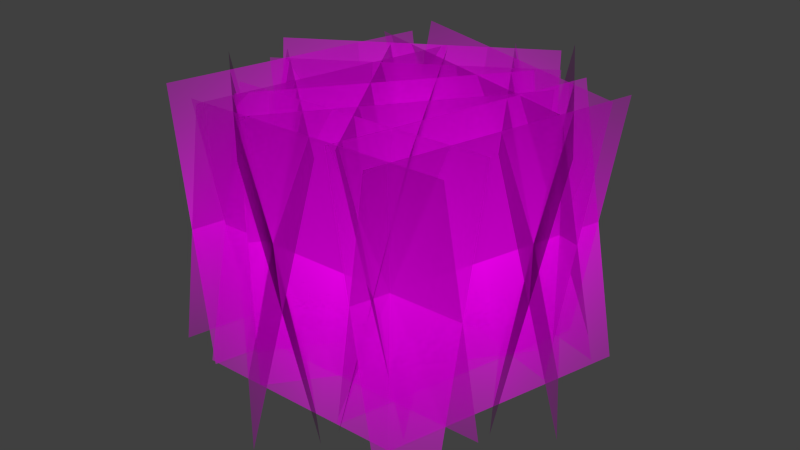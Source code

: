 # Source: grass_lowpoly.blend  (saved by Blender 2.76.0; exported with 4.5.12 LTS)
import bpy
from mathutils import Matrix  # noqa: F401  (used for matrix-valued properties, if any)

bpy.ops.wm.read_factory_settings(use_empty=True)
scene = bpy.context.scene
scene.name = 'Scene'

# ---- collections
col_collection_1 = bpy.data.collections.new('Collection 1'); scene.collection.children.link(col_collection_1)

# ---- images (referenced by path relative to the original .blend; pixels are not part of the script)
import os
ASSET_DIR = os.environ.get("B2B_ASSET_DIR", "")  # directory of the original .blend (textures are referenced by path, not embedded)
HERE = os.path.dirname(os.path.abspath(__file__))  # packed textures are extracted next to this script under _unpacked/

def load_image(name, relpath, width, height, colorspace="sRGB"):
    """Load a texture the original file referenced (path relative to the .blend, or extracted next to this script)."""
    p = next((c for c in (os.path.join(HERE, relpath), os.path.join(ASSET_DIR, relpath)) if relpath and os.path.exists(c)), "")
    if p:
        img = bpy.data.images.load(p, check_existing=True)
        img.name = name
    else:  # same state as the original file: an image datablock whose file is absent (Cycles renders it pink)
        img = bpy.data.images.new(name, width, height)
        img.source = "FILE"
        img.filepath = "//" + (relpath or name)
    img.colorspace_settings.name = colorspace
    return img
img_grass1_png = load_image('grass1.png', '3D_Assets/grass1.png', 1024, 1024, 'Non-Color')

# ---- materials (node trees are filled in below, after node groups)
mat_grassimg = bpy.data.materials.new('grassIMG')
mat_grassimg.alpha_threshold = 0.0
mat_grassimg.roughness = 0.5

# ---- material node trees
mat_grassimg.use_nodes = True; mat_grassimg.node_tree.nodes.clear()
_N = mat_grassimg.node_tree.nodes; _L = mat_grassimg.node_tree.links
n0 = _N.new('ShaderNodeOutputMaterial'); n0.name = 'Material Output'; n0.location = (543, 331)
n1 = _N.new('ShaderNodeTexImage'); n1.name = 'Image Texture.001'; n1.location = (-166, 567)
n1.width = 140
n1.image = img_grass1_png
n1.extension = 'CLIP'
n2 = _N.new('ShaderNodeMixShader'); n2.name = 'Mix Shader'; n2.location = (262, 354)
n3 = _N.new('ShaderNodeTexImage'); n3.name = 'Image Texture'; n3.location = (-173, 268)
n3.width = 140
n3.image = img_grass1_png
n3.extension = 'CLIP'
n4 = _N.new('ShaderNodeBsdfDiffuse'); n4.name = 'Diffuse BSDF'; n4.location = (12, 316)
n5 = _N.new('ShaderNodeBsdfTransparent'); n5.name = 'Transparent BSDF'; n5.location = (20, 434)
_L.new(n2.outputs[0], n0.inputs[0])
_L.new(n3.outputs[0], n4.inputs[0])
_L.new(n4.outputs[0], n2.inputs[2])
_L.new(n5.outputs[0], n2.inputs[1])
_L.new(n1.outputs[1], n2.inputs[0])
n0.is_active_output = True

# ---- world
world_world = bpy.data.worlds.new('World'); scene.world = world_world
world_world.color = (0.05088, 0.05088, 0.05088)
world_world.use_sun_shadow = False
world_world.sun_shadow_jitter_overblur = 0.0
world_world.cycles.sampling_method = 'MANUAL'
world_world.cycles.sample_map_resolution = 256

# ---- meshes
me_plane_008 = bpy.data.meshes.new('Plane.008')
me_plane_008.from_pydata([(0.9794, -0.9924, 0.2363), (0.9697, 1.007, 0.2119), (-0.9697, -1.007, -0.2119), (-0.9794, 0.9924, -0.2363), (0.9899, -0.9924, -0.19), (0.971, 1.007, -0.2083), (-0.971, -1.007, 0.2028), (-0.9899, 0.9924, 0.1846)], [], [(0, 1, 3, 2), (4, 5, 7, 6)])
_uv = me_plane_008.uv_layers.new(name='UVMap')
_uv.uv.foreach_set('vector', [0.3009, 0.129, 0.6836, 0.1329, 0.6953, 0.8671, 0.2696, 0.8632, 0.3009, 0.129, 0.6836, 0.1329, 0.6953, 0.8671, 0.2696, 0.8632])
me_plane_008.materials.append(mat_grassimg)
me_plane_008.use_remesh_preserve_volume = False
me_plane_008.use_remesh_preserve_attributes = False
me_plane_008.use_mirror_vertex_groups = False
me_plane_008.update()
me_plane_007 = bpy.data.meshes.new('Plane.007')
me_plane_007.from_pydata([(0.9794, -0.9924, 0.2363), (0.9697, 1.007, 0.2119), (-0.9697, -1.007, -0.2119), (-0.9794, 0.9924, -0.2363), (0.9899, -0.9924, -0.19), (0.971, 1.007, -0.2083), (-0.971, -1.007, 0.2028), (-0.9899, 0.9924, 0.1846)], [], [(0, 1, 3, 2), (4, 5, 7, 6)])
_uv = me_plane_007.uv_layers.new(name='UVMap')
_uv.uv.foreach_set('vector', [0.3009, 0.129, 0.6836, 0.1329, 0.6953, 0.8671, 0.2696, 0.8632, 0.3009, 0.129, 0.6836, 0.1329, 0.6953, 0.8671, 0.2696, 0.8632])
me_plane_007.materials.append(mat_grassimg)
me_plane_007.use_remesh_preserve_volume = False
me_plane_007.use_remesh_preserve_attributes = False
me_plane_007.use_mirror_vertex_groups = False
me_plane_007.update()
me_plane_006 = bpy.data.meshes.new('Plane.006')
me_plane_006.from_pydata([(0.9794, -0.9924, 0.2363), (0.9697, 1.007, 0.2119), (-0.9697, -1.007, -0.2119), (-0.9794, 0.9924, -0.2363), (0.9899, -0.9924, -0.19), (0.971, 1.007, -0.2083), (-0.971, -1.007, 0.2028), (-0.9899, 0.9924, 0.1846)], [], [(0, 1, 3, 2), (4, 5, 7, 6)])
_uv = me_plane_006.uv_layers.new(name='UVMap')
_uv.uv.foreach_set('vector', [0.3009, 0.129, 0.6836, 0.1329, 0.6953, 0.8671, 0.2696, 0.8632, 0.3009, 0.129, 0.6836, 0.1329, 0.6953, 0.8671, 0.2696, 0.8632])
me_plane_006.materials.append(mat_grassimg)
me_plane_006.use_remesh_preserve_volume = False
me_plane_006.use_remesh_preserve_attributes = False
me_plane_006.use_mirror_vertex_groups = False
me_plane_006.update()
me_plane_005 = bpy.data.meshes.new('Plane.005')
me_plane_005.from_pydata([(0.9794, -0.9924, 0.2363), (0.9697, 1.007, 0.2119), (-0.9697, -1.007, -0.2119), (-0.9794, 0.9924, -0.2363), (0.9899, -0.9924, -0.19), (0.971, 1.007, -0.2083), (-0.971, -1.007, 0.2028), (-0.9899, 0.9924, 0.1846)], [], [(0, 1, 3, 2), (4, 5, 7, 6)])
_uv = me_plane_005.uv_layers.new(name='UVMap')
_uv.uv.foreach_set('vector', [0.3009, 0.129, 0.6836, 0.1329, 0.6953, 0.8671, 0.2696, 0.8632, 0.3009, 0.129, 0.6836, 0.1329, 0.6953, 0.8671, 0.2696, 0.8632])
me_plane_005.materials.append(mat_grassimg)
me_plane_005.use_remesh_preserve_volume = False
me_plane_005.use_remesh_preserve_attributes = False
me_plane_005.use_mirror_vertex_groups = False
me_plane_005.update()
me_plane_004 = bpy.data.meshes.new('Plane.004')
me_plane_004.from_pydata([(0.9794, -0.9924, 0.2363), (0.9697, 1.007, 0.2119), (-0.9697, -1.007, -0.2119), (-0.9794, 0.9924, -0.2363), (0.9899, -0.9924, -0.19), (0.971, 1.007, -0.2083), (-0.971, -1.007, 0.2028), (-0.9899, 0.9924, 0.1846)], [], [(0, 1, 3, 2), (4, 5, 7, 6)])
_uv = me_plane_004.uv_layers.new(name='UVMap')
_uv.uv.foreach_set('vector', [0.3009, 0.129, 0.6836, 0.1329, 0.6953, 0.8671, 0.2696, 0.8632, 0.3009, 0.129, 0.6836, 0.1329, 0.6953, 0.8671, 0.2696, 0.8632])
me_plane_004.materials.append(mat_grassimg)
me_plane_004.use_remesh_preserve_volume = False
me_plane_004.use_remesh_preserve_attributes = False
me_plane_004.use_mirror_vertex_groups = False
me_plane_004.update()
me_plane_003 = bpy.data.meshes.new('Plane.003')
me_plane_003.from_pydata([(0.9794, -0.9924, 0.2363), (0.9697, 1.007, 0.2119), (-0.9697, -1.007, -0.2119), (-0.9794, 0.9924, -0.2363), (0.9899, -0.9924, -0.19), (0.971, 1.007, -0.2083), (-0.971, -1.007, 0.2028), (-0.9899, 0.9924, 0.1846)], [], [(0, 1, 3, 2), (4, 5, 7, 6)])
_uv = me_plane_003.uv_layers.new(name='UVMap')
_uv.uv.foreach_set('vector', [0.3009, 0.129, 0.6836, 0.1329, 0.6953, 0.8671, 0.2696, 0.8632, 0.3009, 0.129, 0.6836, 0.1329, 0.6953, 0.8671, 0.2696, 0.8632])
me_plane_003.materials.append(mat_grassimg)
me_plane_003.use_remesh_preserve_volume = False
me_plane_003.use_remesh_preserve_attributes = False
me_plane_003.use_mirror_vertex_groups = False
me_plane_003.update()
me_plane_002 = bpy.data.meshes.new('Plane.002')
me_plane_002.from_pydata([(0.9794, -0.9924, 0.2363), (0.9697, 1.007, 0.2119), (-0.9697, -1.007, -0.2119), (-0.9794, 0.9924, -0.2363), (0.9899, -0.9924, -0.19), (0.971, 1.007, -0.2083), (-0.971, -1.007, 0.2028), (-0.9899, 0.9924, 0.1846)], [], [(0, 1, 3, 2), (4, 5, 7, 6)])
_uv = me_plane_002.uv_layers.new(name='UVMap')
_uv.uv.foreach_set('vector', [0.3009, 0.129, 0.6836, 0.1329, 0.6953, 0.8671, 0.2696, 0.8632, 0.3009, 0.129, 0.6836, 0.1329, 0.6953, 0.8671, 0.2696, 0.8632])
me_plane_002.materials.append(mat_grassimg)
me_plane_002.use_remesh_preserve_volume = False
me_plane_002.use_remesh_preserve_attributes = False
me_plane_002.use_mirror_vertex_groups = False
me_plane_002.update()
me_plane_001 = bpy.data.meshes.new('Plane.001')
me_plane_001.from_pydata([(0.9794, -0.9924, 0.2363), (0.9697, 1.007, 0.2119), (-0.9697, -1.007, -0.2119), (-0.9794, 0.9924, -0.2363), (0.9899, -0.9924, -0.19), (0.971, 1.007, -0.2083), (-0.971, -1.007, 0.2028), (-0.9899, 0.9924, 0.1846)], [], [(0, 1, 3, 2), (4, 5, 7, 6)])
_uv = me_plane_001.uv_layers.new(name='UVMap')
_uv.uv.foreach_set('vector', [0.3009, 0.129, 0.6836, 0.1329, 0.6953, 0.8671, 0.2696, 0.8632, 0.3009, 0.129, 0.6836, 0.1329, 0.6953, 0.8671, 0.2696, 0.8632])
me_plane_001.materials.append(mat_grassimg)
me_plane_001.use_remesh_preserve_volume = False
me_plane_001.use_remesh_preserve_attributes = False
me_plane_001.use_mirror_vertex_groups = False
me_plane_001.update()
me_plane = bpy.data.meshes.new('Plane')
me_plane.from_pydata([(0.9794, -0.9924, 0.2363), (0.9697, 1.007, 0.2119), (-0.9697, -1.007, -0.2119), (-0.9794, 0.9924, -0.2363), (0.9899, -0.9924, -0.19), (0.971, 1.007, -0.2083), (-0.971, -1.007, 0.2028), (-0.9899, 0.9924, 0.1846)], [], [(0, 1, 3, 2), (4, 5, 7, 6)])
_uv = me_plane.uv_layers.new(name='UVMap')
_uv.uv.foreach_set('vector', [0.3009, 0.129, 0.6836, 0.1329, 0.6953, 0.8671, 0.2696, 0.8632, 0.3009, 0.129, 0.6836, 0.1329, 0.6953, 0.8671, 0.2696, 0.8632])
me_plane.materials.append(mat_grassimg)
me_plane.use_remesh_preserve_volume = False
me_plane.use_remesh_preserve_attributes = False
me_plane.use_mirror_vertex_groups = False
me_plane.update()

# ---- objects
ob_plane_008 = bpy.data.objects.new('Plane.008', me_plane_008)
ob_plane_007 = bpy.data.objects.new('Plane.007', me_plane_007)
ob_plane_006 = bpy.data.objects.new('Plane.006', me_plane_006)
ob_plane_005 = bpy.data.objects.new('Plane.005', me_plane_005)
ob_plane_004 = bpy.data.objects.new('Plane.004', me_plane_004)
ob_plane_003 = bpy.data.objects.new('Plane.003', me_plane_003)
ob_plane_002 = bpy.data.objects.new('Plane.002', me_plane_002)
ob_plane_001 = bpy.data.objects.new('Plane.001', me_plane_001)
ob_plane = bpy.data.objects.new('Plane', me_plane)

# ---- transforms, parenting, visibility, modifiers, constraints
ob_plane_008.location = (-0.0696, 0.6879, 0.0)
ob_plane_008.rotation_euler = (8.888, 1.571, 0.0)
ob_plane_008.visible_diffuse = False
ob_plane_008.visible_glossy = False
ob_plane_008.visible_transmission = False
ob_plane_008.visible_volume_scatter = False
ob_plane_008.visible_shadow = False
ob_plane_008.lineart.crease_threshold = 0.0
ob_plane_007.location = (-0.0696, 0.6879, 0.0)
ob_plane_007.rotation_euler = (6.961, 1.571, 0.0)
ob_plane_007.visible_diffuse = False
ob_plane_007.visible_glossy = False
ob_plane_007.visible_transmission = False
ob_plane_007.visible_volume_scatter = False
ob_plane_007.visible_shadow = False
ob_plane_007.lineart.crease_threshold = 0.0
ob_plane_006.location = (0.6513, 0.6879, 0.0)
ob_plane_006.rotation_euler = (6.578, 1.571, 0.0)
ob_plane_006.visible_diffuse = False
ob_plane_006.visible_glossy = False
ob_plane_006.visible_transmission = False
ob_plane_006.visible_volume_scatter = False
ob_plane_006.visible_shadow = False
ob_plane_006.lineart.crease_threshold = 0.0
ob_plane_005.location = (0.6513, 1.288, 0.0)
ob_plane_005.rotation_euler = (5.741, 1.571, 0.0)
ob_plane_005.visible_diffuse = False
ob_plane_005.visible_glossy = False
ob_plane_005.visible_transmission = False
ob_plane_005.visible_volume_scatter = False
ob_plane_005.visible_shadow = False
ob_plane_005.lineart.crease_threshold = 0.0
ob_plane_004.location = (0.0459, 1.553, 0.0)
ob_plane_004.rotation_euler = (5.019, 1.571, 0.0)
ob_plane_004.visible_diffuse = False
ob_plane_004.visible_glossy = False
ob_plane_004.visible_transmission = False
ob_plane_004.visible_volume_scatter = False
ob_plane_004.visible_shadow = False
ob_plane_004.lineart.crease_threshold = 0.0
ob_plane_003.location = (-0.4739, 1.392, 0.0)
ob_plane_003.rotation_euler = (4.148, 1.571, 0.0)
ob_plane_003.visible_diffuse = False
ob_plane_003.visible_glossy = False
ob_plane_003.visible_transmission = False
ob_plane_003.visible_volume_scatter = False
ob_plane_003.visible_shadow = False
ob_plane_003.lineart.crease_threshold = 0.0
ob_plane_002.location = (-0.8829, 0.7633, 0.0)
ob_plane_002.rotation_euler = (3.387, 1.571, 0.0)
ob_plane_002.visible_diffuse = False
ob_plane_002.visible_glossy = False
ob_plane_002.visible_transmission = False
ob_plane_002.visible_volume_scatter = False
ob_plane_002.visible_shadow = False
ob_plane_002.lineart.crease_threshold = 0.0
ob_plane_001.location = (-0.6419, 0.07554, 0.0)
ob_plane_001.rotation_euler = (2.295, 1.571, 0.0)
ob_plane_001.visible_diffuse = False
ob_plane_001.visible_glossy = False
ob_plane_001.visible_transmission = False
ob_plane_001.visible_volume_scatter = False
ob_plane_001.visible_shadow = False
ob_plane_001.lineart.crease_threshold = 0.0
ob_plane.location = (0.0, 0.0, 0.0)
ob_plane.rotation_euler = (1.571, 1.571, 0.0)
ob_plane.visible_diffuse = False
ob_plane.visible_glossy = False
ob_plane.visible_transmission = False
ob_plane.visible_volume_scatter = False
ob_plane.visible_shadow = False
ob_plane.lineart.crease_threshold = 0.0

# ---- collection membership
col_collection_1.objects.link(ob_plane_008)
col_collection_1.objects.link(ob_plane_007)
col_collection_1.objects.link(ob_plane_006)
col_collection_1.objects.link(ob_plane_005)
col_collection_1.objects.link(ob_plane_004)
col_collection_1.objects.link(ob_plane_003)
col_collection_1.objects.link(ob_plane_002)
col_collection_1.objects.link(ob_plane_001)
col_collection_1.objects.link(ob_plane)

# ---- scene / render settings (as saved in the file)
scene.frame_start = 1; scene.frame_end = 250; scene.frame_set(1)
scene.render.engine = 'CYCLES'
scene.render.resolution_percentage = 50
scene.render.dither_intensity = 0.0
scene.cycles.use_denoising = False
scene.cycles.samples = 10
scene.cycles.sampling_pattern = 'TABULATED_SOBOL'
scene.cycles.light_sampling_threshold = 0.0
scene.cycles.use_adaptive_sampling = False
scene.cycles.use_light_tree = False
scene.cycles.blur_glossy = 0.0
scene.cycles.pixel_filter_type = 'GAUSSIAN'
scene.cycles.sample_clamp_indirect = 0.0
scene.view_settings.view_transform = 'Standard'
bpy.context.view_layer.update()

# ---- added for rendering (the .blend has no active camera and no usable light): camera, sun
cam_auto = bpy.data.cameras.new('AutoCamera')
cam_auto.lens = 50.0
cam_auto.sensor_width = 36.0
cam_auto.clip_end = 1000.0
ob_auto_camera = bpy.data.objects.new('AutoCamera', cam_auto)
scene.collection.objects.link(ob_auto_camera)
ob_auto_camera.location = (4.2234, -4.42398, 3.4506)
ob_auto_camera.rotation_euler = (1.09748, -7.21219e-08, 0.694738)
scene.camera = ob_auto_camera
light_auto_sun = bpy.data.lights.new('AutoSun', 'SUN')
light_auto_sun.energy = 3.0
light_auto_sun.angle = 0.0523599
ob_auto_sun = bpy.data.objects.new('AutoSun', light_auto_sun)
scene.collection.objects.link(ob_auto_sun)
ob_auto_sun.rotation_euler = (0.872665, 0.174533, 0.523599)
bpy.context.view_layer.update()
